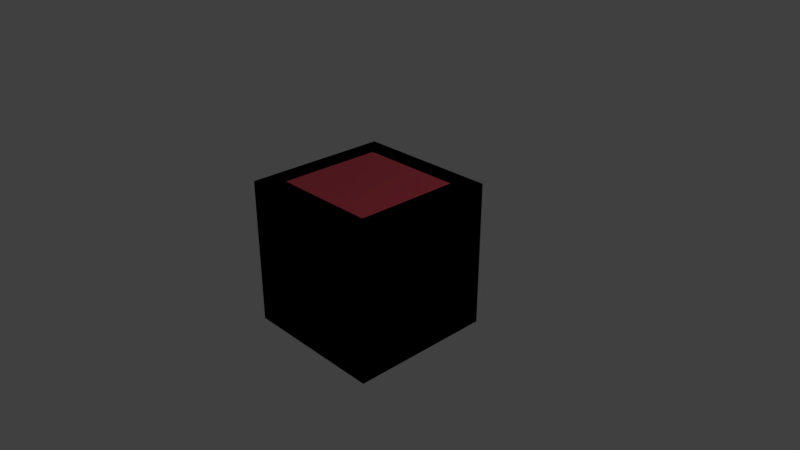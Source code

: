 # Source: pbrbake.blend  (saved by Blender 2.79.0; exported with 4.5.12 LTS)
import bpy
from mathutils import Matrix  # noqa: F401  (used for matrix-valued properties, if any)

bpy.ops.wm.read_factory_settings(use_empty=True)
scene = bpy.context.scene
scene.name = 'Scene'

# ---- collections
col_collection_1 = bpy.data.collections.new('Collection 1'); scene.collection.children.link(col_collection_1)

# ---- images (referenced by path relative to the original .blend; pixels are not part of the script)
import os
ASSET_DIR = os.environ.get("B2B_ASSET_DIR", "")  # directory of the original .blend (textures are referenced by path, not embedded)
HERE = os.path.dirname(os.path.abspath(__file__))  # packed textures are extracted next to this script under _unpacked/

def load_image(name, relpath, width, height, colorspace="sRGB"):
    """Load a texture the original file referenced (path relative to the .blend, or extracted next to this script)."""
    p = next((c for c in (os.path.join(HERE, relpath), os.path.join(ASSET_DIR, relpath)) if relpath and os.path.exists(c)), "")
    if p:
        img = bpy.data.images.load(p, check_existing=True)
        img.name = name
    else:  # same state as the original file: an image datablock whose file is absent (Cycles renders it pink)
        img = bpy.data.images.new(name, width, height)
        img.source = "FILE"
        img.filepath = "//" + (relpath or name)
    img.colorspace_settings.name = colorspace
    return img
img_untitled = load_image('Untitled', '', 1024, 1024, 'sRGB')

# ---- materials (node trees are filled in below, after node groups)
mat_cube_004 = bpy.data.materials.new('Cube.004')
mat_cube_004.alpha_threshold = 0.0
mat_cube_004.roughness = 0.5
mat_cube_007 = bpy.data.materials.new('Cube.007')
mat_cube_007.alpha_threshold = 0.0
mat_cube_007.roughness = 0.5
mat_cube_009 = bpy.data.materials.new('Cube.009')
mat_cube_009.alpha_threshold = 0.0
mat_cube_009.roughness = 0.5
mat_material = bpy.data.materials.new('Material')
mat_material.alpha_threshold = 0.0
mat_material.roughness = 0.5
mat_material.line_color = (0.0, 0.0, 0.0, 1.0)
mat_cube = bpy.data.materials.new('Cube')
mat_cube.alpha_threshold = 0.0
mat_cube.roughness = 0.5
mat_cube_001 = bpy.data.materials.new('Cube.001')
mat_cube_001.alpha_threshold = 0.0
mat_cube_001.roughness = 0.5
mat_cube_002 = bpy.data.materials.new('Cube.002')
mat_cube_002.alpha_threshold = 0.0
mat_cube_002.roughness = 0.5
mat_cube_003 = bpy.data.materials.new('Cube.003')
mat_cube_003.alpha_threshold = 0.0
mat_cube_003.roughness = 0.5
mat_cube_005 = bpy.data.materials.new('Cube.005')
mat_cube_005.alpha_threshold = 0.0
mat_cube_005.roughness = 0.5
mat_cube_006 = bpy.data.materials.new('Cube.006')
mat_cube_006.alpha_threshold = 0.0
mat_cube_006.roughness = 0.5
mat_cube_008 = bpy.data.materials.new('Cube.008')
mat_cube_008.alpha_threshold = 0.0
mat_cube_008.roughness = 0.5

# ---- node groups
ng_auto_smooth = bpy.data.node_groups.new('Auto Smooth', 'GeometryNodeTree')
_s = ng_auto_smooth.interface.new_socket(name='Geometry', in_out='OUTPUT', socket_type='NodeSocketGeometry')
_s = ng_auto_smooth.interface.new_socket(name='Geometry', in_out='INPUT', socket_type='NodeSocketGeometry')
_s = ng_auto_smooth.interface.new_socket(name='Angle', in_out='INPUT', socket_type='NodeSocketFloat')
_s.subtype = 'ANGLE'
_s.min_value = 0.0
_s.max_value = 3.142
ng_auto_smooth.is_modifier = True
_N = ng_auto_smooth.nodes; _L = ng_auto_smooth.links
n0 = _N.new('NodeGroupOutput'); n0.name = 'Group Output'; n0.location = (480, -100)
n1 = _N.new('NodeGroupInput'); n1.name = 'Group Input'; n1.location = (-420, -300)
n2 = _N.new('NodeGroupInput'); n2.name = 'Group Input.001'; n2.location = (-60, -100)
n3 = _N.new('GeometryNodeSetShadeSmooth'); n3.name = 'Set Shade Smooth'; n3.location = (120, -100)
n3.domain = 'EDGE'
n4 = _N.new('GeometryNodeSetShadeSmooth'); n4.name = 'Set Shade Smooth.001'; n4.location = (300, -100)
n5 = _N.new('GeometryNodeInputMeshEdgeAngle'); n5.name = 'Edge Angle'; n5.location = (-420, -220)
n6 = _N.new('GeometryNodeInputEdgeSmooth'); n6.name = 'Is Edge Smooth'; n6.location = (-60, -160)
n7 = _N.new('GeometryNodeInputShadeSmooth'); n7.name = 'Is Face Smooth'; n7.location = (-240, -340)
n8 = _N.new('FunctionNodeBooleanMath'); n8.name = 'Boolean Math'; n8.location = (-60, -220)
n9 = _N.new('FunctionNodeCompare'); n9.name = 'Compare'; n9.location = (-240, -180)
n9.operation = 'LESS_EQUAL'
_L.new(n5.outputs[0], n9.inputs[0])
_L.new(n4.outputs[0], n0.inputs[0])
_L.new(n1.outputs[1], n9.inputs[1])
_L.new(n9.outputs[0], n8.inputs[0])
_L.new(n7.outputs[0], n8.inputs[1])
_L.new(n2.outputs[0], n3.inputs[0])
_L.new(n6.outputs[0], n3.inputs[1])
_L.new(n3.outputs[0], n4.inputs[0])
_L.new(n8.outputs[0], n3.inputs[2])
n0.is_active_output = True

# ---- material node trees
mat_cube_004.use_nodes = True; mat_cube_004.node_tree.nodes.clear()
_N = mat_cube_004.node_tree.nodes; _L = mat_cube_004.node_tree.links
n0 = _N.new('ShaderNodeOutputMaterial'); n0.name = 'Material Output'; n0.location = (300, 300)
n1 = _N.new('ShaderNodeBsdfPrincipled'); n1.name = 'Principled BSDF'; n1.location = (-55, 411)
n1.width = 150
n1.subsurface_method = 'BURLEY'
n1.inputs[0].default_value = (0.8, 0.05989, 0.09801, 1.0)
n1.inputs[3].default_value = 1.45
n1.inputs[9].default_value = (1.0, 1.0, 1.0)
_L.new(n1.outputs[0], n0.inputs[0])
n0.is_active_output = True
mat_cube_007.use_nodes = True; mat_cube_007.node_tree.nodes.clear()
_N = mat_cube_007.node_tree.nodes; _L = mat_cube_007.node_tree.links
n0 = _N.new('ShaderNodeOutputMaterial'); n0.name = 'Material Output'; n0.location = (300, 300)
n1 = _N.new('ShaderNodeBsdfPrincipled'); n1.name = 'Principled BSDF'; n1.location = (-300, -87)
n1.width = 150
n1.subsurface_method = 'BURLEY'
n1.inputs[3].default_value = 1.45
n1.inputs[9].default_value = (1.0, 1.0, 1.0)
_L.new(n1.outputs[0], n0.inputs[0])
n0.is_active_output = True
mat_cube_009.use_nodes = True; mat_cube_009.node_tree.nodes.clear()
_N = mat_cube_009.node_tree.nodes; _L = mat_cube_009.node_tree.links
n0 = _N.new('ShaderNodeOutputMaterial'); n0.name = 'Material Output'; n0.location = (300, 300)
n1 = _N.new('ShaderNodeBsdfPrincipled'); n1.name = 'Principled BSDF'; n1.location = (-300, -87)
n1.width = 150
n1.subsurface_method = 'BURLEY'
n1.inputs[3].default_value = 1.45
n1.inputs[9].default_value = (1.0, 1.0, 1.0)
_L.new(n1.outputs[0], n0.inputs[0])
n0.is_active_output = True
mat_material.use_nodes = True; mat_material.node_tree.nodes.clear()
_N = mat_material.node_tree.nodes; _L = mat_material.node_tree.links
n0 = _N.new('ShaderNodeOutputMaterial'); n0.name = 'Material Output'; n0.location = (207, 702)
n1 = _N.new('ShaderNodeBsdfDiffuse'); n1.name = 'Diffuse BSDF'; n1.location = (0, 0)
n2 = _N.new('ShaderNodeRGB'); n2.name = 'RGB'; n2.location = (0, 0)
n2.outputs[0].default_value = (0.04177, 0.1237, 0.8, 1.0)
n3 = _N.new('ShaderNodeBsdfDiffuse'); n3.name = 'Diffuse BSDF.001'; n3.location = (0, 0)
n4 = _N.new('ShaderNodeBsdfPrincipled'); n4.name = 'Principled BSDF'; n4.location = (-37, 730)
n4.width = 150
n4.subsurface_method = 'BURLEY'
n4.inputs[0].default_value = (0.04177, 0.1237, 0.8, 1.0)
n4.inputs[3].default_value = 1.45
n4.inputs[9].default_value = (1.0, 1.0, 1.0)
n5 = _N.new('ShaderNodeTexImage'); n5.name = 'Image Texture'; n5.location = (-254, -108)
n5.width = 140
n5.image = img_untitled
_L.new(n2.outputs[0], n1.inputs[0])
_L.new(n2.outputs[0], n3.inputs[0])
_L.new(n4.outputs[0], n0.inputs[0])
n0.is_active_output = True
mat_cube.use_nodes = True; mat_cube.node_tree.nodes.clear()
_N = mat_cube.node_tree.nodes; _L = mat_cube.node_tree.links
n0 = _N.new('ShaderNodeOutputMaterial'); n0.name = 'Material Output'; n0.location = (300, 300)
n1 = _N.new('ShaderNodeBsdfPrincipled'); n1.name = 'Principled BSDF'; n1.location = (-300, -87)
n1.width = 150
n1.subsurface_method = 'BURLEY'
n1.inputs[3].default_value = 1.45
n1.inputs[9].default_value = (1.0, 1.0, 1.0)
n0.is_active_output = True
mat_cube_001.use_nodes = True; mat_cube_001.node_tree.nodes.clear()
_N = mat_cube_001.node_tree.nodes; _L = mat_cube_001.node_tree.links
n0 = _N.new('ShaderNodeOutputMaterial'); n0.name = 'Material Output'; n0.location = (300, 300)
n1 = _N.new('ShaderNodeBsdfPrincipled'); n1.name = 'Principled BSDF'; n1.location = (-300, -87)
n1.width = 150
n1.subsurface_method = 'BURLEY'
n1.inputs[3].default_value = 1.45
n1.inputs[9].default_value = (1.0, 1.0, 1.0)
n0.is_active_output = True
mat_cube_002.use_nodes = True; mat_cube_002.node_tree.nodes.clear()
_N = mat_cube_002.node_tree.nodes; _L = mat_cube_002.node_tree.links
n0 = _N.new('ShaderNodeOutputMaterial'); n0.name = 'Material Output'; n0.location = (300, 300)
n1 = _N.new('ShaderNodeBsdfPrincipled'); n1.name = 'Principled BSDF'; n1.location = (-300, -87)
n1.width = 150
n1.subsurface_method = 'BURLEY'
n1.inputs[3].default_value = 1.45
n1.inputs[9].default_value = (1.0, 1.0, 1.0)
n0.is_active_output = True
mat_cube_003.use_nodes = True; mat_cube_003.node_tree.nodes.clear()
_N = mat_cube_003.node_tree.nodes; _L = mat_cube_003.node_tree.links
n0 = _N.new('ShaderNodeOutputMaterial'); n0.name = 'Material Output'; n0.location = (300, 300)
n1 = _N.new('ShaderNodeBsdfPrincipled'); n1.name = 'Principled BSDF'; n1.location = (-300, -87)
n1.width = 150
n1.subsurface_method = 'BURLEY'
n1.inputs[3].default_value = 1.45
n1.inputs[9].default_value = (1.0, 1.0, 1.0)
n0.is_active_output = True
mat_cube_005.use_nodes = True; mat_cube_005.node_tree.nodes.clear()
_N = mat_cube_005.node_tree.nodes; _L = mat_cube_005.node_tree.links
n0 = _N.new('ShaderNodeOutputMaterial'); n0.name = 'Material Output'; n0.location = (300, 300)
n1 = _N.new('ShaderNodeBsdfPrincipled'); n1.name = 'Principled BSDF'; n1.location = (-300, -87)
n1.width = 150
n1.subsurface_method = 'BURLEY'
n1.inputs[3].default_value = 1.45
n1.inputs[9].default_value = (1.0, 1.0, 1.0)
_L.new(n1.outputs[0], n0.inputs[0])
n0.is_active_output = True
mat_cube_006.use_nodes = True; mat_cube_006.node_tree.nodes.clear()
_N = mat_cube_006.node_tree.nodes; _L = mat_cube_006.node_tree.links
n0 = _N.new('ShaderNodeOutputMaterial'); n0.name = 'Material Output'; n0.location = (300, 300)
n1 = _N.new('ShaderNodeBsdfPrincipled'); n1.name = 'Principled BSDF'; n1.location = (-300, -87)
n1.width = 150
n1.subsurface_method = 'BURLEY'
n1.inputs[3].default_value = 1.45
n1.inputs[9].default_value = (1.0, 1.0, 1.0)
_L.new(n1.outputs[0], n0.inputs[0])
n0.is_active_output = True
mat_cube_008.use_nodes = True; mat_cube_008.node_tree.nodes.clear()
_N = mat_cube_008.node_tree.nodes; _L = mat_cube_008.node_tree.links
n0 = _N.new('ShaderNodeOutputMaterial'); n0.name = 'Material Output'; n0.location = (300, 300)
n1 = _N.new('ShaderNodeBsdfPrincipled'); n1.name = 'Principled BSDF'; n1.location = (-300, -87)
n1.width = 150
n1.subsurface_method = 'BURLEY'
n1.inputs[3].default_value = 1.45
n1.inputs[9].default_value = (1.0, 1.0, 1.0)
_L.new(n1.outputs[0], n0.inputs[0])
n0.is_active_output = True

# ---- world
world_world = bpy.data.worlds.new('World'); scene.world = world_world
world_world.use_nodes = True; world_world.node_tree.nodes.clear()
_N = world_world.node_tree.nodes; _L = world_world.node_tree.links
n0 = _N.new('ShaderNodeOutputWorld'); n0.name = 'World Output'; n0.location = (300, 300)
n1 = _N.new('ShaderNodeBackground'); n1.name = 'Background'; n1.location = (10, 300)
n1.inputs[0].default_value = (0.05088, 0.05088, 0.05088, 1.0)
_L.new(n1.outputs[0], n0.inputs[0])
n0.is_active_output = True
world_world.color = (0.05088, 0.05088, 0.05088)
world_world.use_sun_shadow = False
world_world.sun_shadow_jitter_overblur = 0.0
world_world.cycles.sampling_method = 'MANUAL'

# ---- cameras
cam_camera = bpy.data.cameras.new('Camera')
cam_camera.clip_end = 100.0
cam_camera.lens = 35.0
cam_camera.sensor_width = 32.0
cam_camera.sensor_height = 18.0
cam_camera.ortho_scale = 7.314
cam_camera.dof.focus_distance = 0.0

# ---- lights
light_lamp = bpy.data.lights.new('Lamp', 'POINT')
light_lamp.transmission_factor = 0.0
light_lamp.cutoff_distance = 30.0
light_lamp.energy = 100.0
light_lamp.shadow_buffer_clip_start = 1.001
light_lamp.shadow_soft_size = 0.1
light_lamp.shadow_maximum_resolution = 0.006
light_lamp.use_absolute_resolution = True

# ---- meshes
me_cube_001 = bpy.data.meshes.new('Cube.001')
me_cube_001.from_pydata([(-1.0, -1.0, -1.0), (-1.0, -1.0, 1.0), (-1.0, 1.0, -1.0), (-1.0, 1.0, 1.0), (1.0, -1.0, -1.0), (1.0, -1.0, 1.0), (1.0, 1.0, -1.0), (1.0, 1.0, 1.0)], [], [(0, 1, 3, 2), (2, 3, 7, 6), (6, 7, 5, 4), (4, 5, 1, 0), (2, 6, 4, 0), (7, 3, 1, 5)])
_uv = me_cube_001.uv_layers.new(name='UVMap')
_uv.uv.foreach_set('vector', [0.6667, 0.3333, 0.3333, 0.3333, 0.3333, 3.974e-08, 0.6667, 0.0, 0.3333, 0.6667, 3.974e-08, 0.6667, 0.0, 0.3333, 0.3333, 0.3333, 0.3333, 0.3333, 1.291e-07, 0.3333, 0.0, 8.941e-08, 0.3333, 0.0, 0.3333, 0.6667, 0.3333, 0.3333, 0.6667, 0.3333, 0.6667, 0.6667, 1.0, 0.3333, 0.6667, 0.3333, 0.6667, 2.98e-08, 1.0, 0.0, 0.3333, 0.6667, 0.3333, 1.0, 4.967e-08, 1.0, 0.0, 0.6667])
me_cube_001.materials.append(mat_cube_004)
me_cube_001.materials.append(mat_cube_007)
me_cube_001.materials.append(mat_cube_009)
me_cube_001.use_remesh_preserve_volume = False
me_cube_001.use_remesh_preserve_attributes = False
me_cube_001.use_mirror_vertex_groups = False
me_cube_001.update()
me_cube = bpy.data.meshes.new('Cube')
me_cube.from_pydata([(1.0, 1.0, -1.0), (1.0, -1.0, -1.0), (-1.0, -1.0, -1.0), (-1.0, 1.0, -1.0), (0.7185, 0.7185, 1.0), (0.7185, -0.7185, 1.0), (-0.7185, -0.7185, 1.0), (-0.7185, 0.7185, 1.0), (1.0, 1.0, 1.0), (1.0, -1.0, 1.0), (-1.0, 1.0, 1.0), (-1.0, -1.0, 1.0), (0.7185, 0.7185, 0.8587), (0.7185, -0.7185, 0.8587), (-0.7185, 0.7185, 0.8587), (-0.7185, -0.7185, 0.8587), (1.788e-07, 1.0, -1.0), (1.0, 1.0, 0.0), (-1.0, 1.0, 0.0), (2.384e-07, 1.0, 1.0), (2.384e-07, 1.0, 0.0), (-0.5, 1.0, -1.0), (1.0, 1.0, 0.5), (-1.0, 1.0, 0.5), (-0.5, 1.0, 1.0), (0.5, 1.0, -1.0), (1.0, 1.0, -0.5), (-1.0, 1.0, -0.5), (0.5, 1.0, 1.0), (-0.5, 1.0, 0.0), (0.5, 1.0, 0.0), (2.384e-07, 1.0, 0.5), (2.086e-07, 1.0, -0.5), (0.5, 1.0, -0.5), (0.5, 1.0, 0.5), (-0.5, 1.0, 0.5), (-0.5, 1.0, -0.5), (0.5, 0.7349, -3.16e-08), (1.752e-07, 0.7349, -3.16e-08), (1.454e-07, 0.7349, -0.5), (-0.5, 0.7349, -3.16e-08), (1.752e-07, 0.7349, 0.5), (0.5, 0.7349, -0.5), (-0.5, 0.7349, 0.5)], [], [(0, 1, 2, 3, 21, 16, 25), (7, 6, 15, 14), (0, 26, 17, 22, 8, 9, 1), (1, 9, 11, 2), (2, 11, 10, 23, 18, 27, 3), (36, 21, 3, 27), (4, 5, 9, 8), (7, 4, 8, 28, 19, 24, 10), (5, 6, 11, 9), (6, 7, 10, 11), (12, 14, 15, 13), (4, 7, 14, 12), (6, 5, 13, 15), (5, 4, 12, 13), (35, 29, 18, 23), (34, 30, 20, 31), (33, 25, 16, 32), (29, 35, 43, 40), (17, 26, 33, 30), (26, 0, 25, 33), (28, 34, 31, 19), (8, 22, 34, 28), (22, 17, 30, 34), (24, 35, 23, 10), (19, 31, 35, 24), (30, 33, 42, 37), (29, 36, 27, 18), (20, 32, 36, 29), (32, 16, 21, 36), (37, 42, 39, 38), (41, 38, 40, 43), (33, 32, 39, 42), (35, 31, 41, 43), (32, 20, 38, 39), (31, 20, 38, 41), (20, 30, 37, 38), (20, 29, 40, 38)])
_uv = me_cube.uv_layers.new(name='UVMap')
_uv.uv.foreach_set('vector', [1.987e-08, 0.6667, 0.3333, 0.6667, 0.3333, 1.0, 0.0, 1.0, 4.967e-09, 0.9167, 9.934e-09, 0.8333, 1.49e-08, 0.75, 0.2864, 0.6197, 0.04692, 0.6197, 0.04692, 0.6197, 0.2864, 0.6197, 0.6667, 0.3333, 0.5833, 0.3333, 0.5, 0.3333, 0.4167, 0.3333, 0.3333, 0.3333, 0.3333, 0.0, 0.6667, 1.987e-08, 2.98e-08, 0.3333, 0.0, 1.291e-07, 0.3333, 0.0, 0.3333, 0.3333, 1.0, 0.3333, 0.6667, 0.3333, 0.6667, 8.941e-08, 0.75, 6.706e-08, 0.8333, 4.47e-08, 0.9167, 2.235e-08, 1.0, 0.0, 0.5833, 0.5833, 0.6667, 0.5833, 0.6667, 0.6667, 0.5833, 0.6667, 0.2864, 0.3803, 0.04692, 0.3803, 0.0, 0.3333, 0.3333, 0.3333, 0.2864, 0.6197, 0.2864, 0.3803, 0.3333, 0.3333, 0.3333, 0.4167, 0.3333, 0.5, 0.3333, 0.5833, 0.3333, 0.6667, 0.04692, 0.3803, 0.04692, 0.6197, 4.967e-08, 0.6667, 0.0, 0.3333, 0.04692, 0.6197, 0.2864, 0.6197, 0.3333, 0.6667, 4.967e-08, 0.6667, 0.2864, 0.3803, 0.2864, 0.6197, 0.04692, 0.6197, 0.04692, 0.3803, 0.2864, 0.3803, 0.2864, 0.6197, 0.2864, 0.6197, 0.2864, 0.3803, 0.04692, 0.6197, 0.04692, 0.3803, 0.04692, 0.3803, 0.04692, 0.6197, 0.04692, 0.3803, 0.2864, 0.3803, 0.2864, 0.3803, 0.04692, 0.3803, 0.4167, 0.5833, 0.5, 0.5833, 0.5, 0.6667, 0.4167, 0.6667, 0.4167, 0.4167, 0.5, 0.4167, 0.5, 0.5, 0.4167, 0.5, 0.5833, 0.4167, 0.6667, 0.4167, 0.6667, 0.5, 0.5833, 0.5, 0.5, 0.5833, 0.4167, 0.5833, 0.4167, 0.5833, 0.5, 0.5833, 0.5, 0.3333, 0.5833, 0.3333, 0.5833, 0.4167, 0.5, 0.4167, 0.5833, 0.3333, 0.6667, 0.3333, 0.6667, 0.4167, 0.5833, 0.4167, 0.3333, 0.4167, 0.4167, 0.4167, 0.4167, 0.5, 0.3333, 0.5, 0.3333, 0.3333, 0.4167, 0.3333, 0.4167, 0.4167, 0.3333, 0.4167, 0.4167, 0.3333, 0.5, 0.3333, 0.5, 0.4167, 0.4167, 0.4167, 0.3333, 0.5833, 0.4167, 0.5833, 0.4167, 0.6667, 0.3333, 0.6667, 0.3333, 0.5, 0.4167, 0.5, 0.4167, 0.5833, 0.3333, 0.5833, 0.5, 0.4167, 0.5833, 0.4167, 0.5833, 0.4167, 0.5, 0.4167, 0.5, 0.5833, 0.5833, 0.5833, 0.5833, 0.6667, 0.5, 0.6667, 0.5, 0.5, 0.5833, 0.5, 0.5833, 0.5833, 0.5, 0.5833, 0.5833, 0.5, 0.6667, 0.5, 0.6667, 0.5833, 0.5833, 0.5833, 0.5, 0.4167, 0.5833, 0.4167, 0.5833, 0.5, 0.5, 0.5, 0.4167, 0.5, 0.5, 0.5, 0.5, 0.5833, 0.4167, 0.5833, 0.5833, 0.4167, 0.5833, 0.5, 0.5833, 0.5, 0.5833, 0.4167, 0.4167, 0.5833, 0.4167, 0.5, 0.4167, 0.5, 0.4167, 0.5833, 0.5833, 0.5, 0.5, 0.5, 0.5, 0.5, 0.5833, 0.5, 0.4167, 0.5, 0.5, 0.5, 0.5, 0.5, 0.4167, 0.5, 0.5, 0.5, 0.5, 0.4167, 0.5, 0.4167, 0.5, 0.5, 0.5, 0.5, 0.5, 0.5833, 0.5, 0.5833, 0.5, 0.5])
me_cube.materials.append(mat_material)
me_cube.materials.append(mat_cube)
me_cube.materials.append(mat_cube_001)
me_cube.materials.append(mat_cube_002)
me_cube.materials.append(mat_cube_003)
me_cube.materials.append(mat_cube_005)
me_cube.materials.append(mat_cube_006)
me_cube.materials.append(mat_cube_008)
me_cube.use_remesh_preserve_volume = False
me_cube.use_remesh_preserve_attributes = False
me_cube.use_mirror_vertex_groups = False
me_cube.update()

# ---- objects
ob_cube_001 = bpy.data.objects.new('Cube.001', me_cube_001)
ob_cube = bpy.data.objects.new('Cube', me_cube)
ob_lamp = bpy.data.objects.new('Lamp', light_lamp)
ob_camera = bpy.data.objects.new('Camera', cam_camera)

# ---- transforms, parenting, visibility, modifiers, constraints
ob_cube_001.location = (0.0, 0.0, 0.0)
ob_cube_001.lineart.crease_threshold = 0.0
_m = ob_cube_001.modifiers.new('Auto Smooth', 'NODES')
_m.node_group = ng_auto_smooth
_gi = [s.identifier for s in ng_auto_smooth.interface.items_tree if s.item_type == 'SOCKET' and s.in_out == 'INPUT']
_m[_gi[1]] = 3.142  # Angle
ob_cube.location = (0.0, 0.0, 0.0)
ob_cube.lock_rotations_4d = False
ob_cube.empty_display_type = 'ARROWS'
ob_cube.lineart.crease_threshold = 0.0
_m = ob_cube.modifiers.new('Auto Smooth', 'NODES')
_m.node_group = ng_auto_smooth
_gi = [s.identifier for s in ng_auto_smooth.interface.items_tree if s.item_type == 'SOCKET' and s.in_out == 'INPUT']
_m[_gi[1]] = 3.142  # Angle
ob_lamp.location = (4.076, 1.005, 5.904)
ob_lamp.rotation_euler = (0.6503, 0.05522, 1.866)
ob_lamp.lock_rotations_4d = False
ob_lamp.empty_display_type = 'ARROWS'
ob_lamp.color = (0.0, 0.0, 0.0, 0.0)
ob_lamp.lineart.crease_threshold = 0.0
ob_camera.location = (7.481, -6.508, 5.344)
ob_camera.rotation_euler = (1.109, 0.0, 0.8149)
ob_camera.lock_rotations_4d = False
ob_camera.empty_display_type = 'ARROWS'
ob_camera.color = (0.0, 0.0, 0.0, 0.0)
ob_camera.display_type = 'WIRE'
ob_camera.lineart.crease_threshold = 0.0

# ---- collection membership
col_collection_1.objects.link(ob_cube_001)
col_collection_1.objects.link(ob_cube)
col_collection_1.objects.link(ob_lamp)
col_collection_1.objects.link(ob_camera)

# ---- scene / render settings (as saved in the file)
scene.camera = ob_camera
scene.frame_start = 1; scene.frame_end = 250; scene.frame_set(1)
scene.render.engine = 'CYCLES'
scene.render.resolution_percentage = 50
scene.render.dither_intensity = 0.0
scene.cycles.use_denoising = False
scene.cycles.samples = 128
scene.cycles.sampling_pattern = 'TABULATED_SOBOL'
scene.cycles.use_adaptive_sampling = False
scene.cycles.use_light_tree = False
scene.cycles.blur_glossy = 0.0
scene.cycles.sample_clamp_indirect = 0.0
scene.view_settings.view_transform = 'Standard'
bpy.context.view_layer.update()
